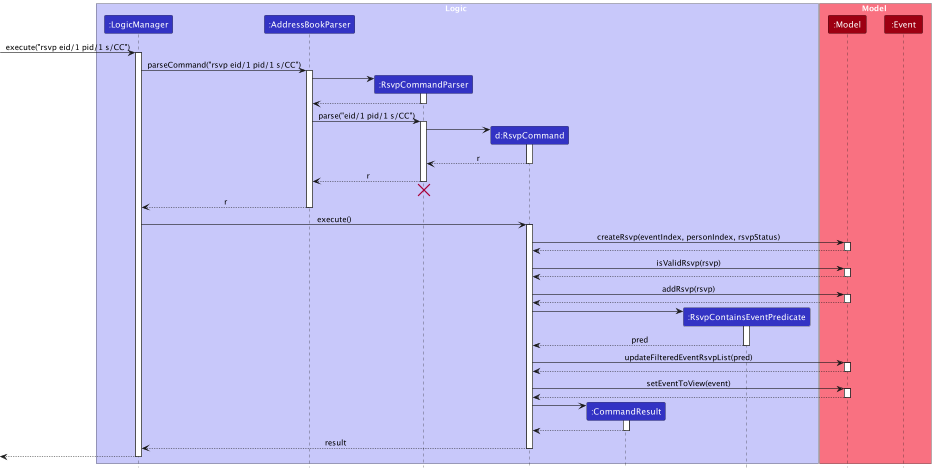

The diagram above was rendered by PlantUML. Its source (embedded in the PNG):
@startuml
!include style.puml
skinparam ArrowFontStyle plain

box Logic LOGIC_COLOR_T1
participant ":LogicManager" as LogicManager LOGIC_COLOR
participant ":AddressBookParser" as AddressBookParser LOGIC_COLOR
participant ":RsvpCommandParser" as RsvpCommandParser LOGIC_COLOR
participant "d:RsvpCommand" as RsvpCommand LOGIC_COLOR
participant ":CommandResult" as CommandResult LOGIC_COLOR
participant ":RsvpContainsEventPredicate" as RsvpContainsEventPredicate LOGIC_COLOR

end box

box Model MODEL_COLOR_T1
participant ":Model" as Model MODEL_COLOR
participant ":Event" as Event MODEL_COLOR
end box

[-> LogicManager : execute("rsvp eid/1 pid/1 s/CC")
activate LogicManager

LogicManager -> AddressBookParser : parseCommand("rsvp eid/1 pid/1 s/CC")
activate AddressBookParser

create RsvpCommandParser
AddressBookParser -> RsvpCommandParser
activate RsvpCommandParser

RsvpCommandParser --> AddressBookParser
deactivate RsvpCommandParser

AddressBookParser -> RsvpCommandParser : parse("eid/1 pid/1 s/CC")
activate RsvpCommandParser

create RsvpCommand
RsvpCommandParser -> RsvpCommand
activate RsvpCommand

RsvpCommand --> RsvpCommandParser : r
deactivate RsvpCommand

RsvpCommandParser --> AddressBookParser : r
deactivate RsvpCommandParser
'Hidden arrow to position the destroy marker below the end of the activation bar.
RsvpCommandParser -[hidden]-> AddressBookParser
destroy RsvpCommandParser

AddressBookParser --> LogicManager : r
deactivate AddressBookParser

LogicManager -> RsvpCommand : execute()
activate RsvpCommand

RsvpCommand -> Model : createRsvp(eventIndex, personIndex, rsvpStatus)
activate Model

Model --> RsvpCommand
deactivate Model

RsvpCommand -> Model : isValidRsvp(rsvp)
activate Model

Model --> RsvpCommand
deactivate Model

RsvpCommand -> Model : addRsvp(rsvp)
activate Model

Model --> RsvpCommand
deactivate Model

create RsvpContainsEventPredicate
RsvpCommand -> RsvpContainsEventPredicate
activate RsvpContainsEventPredicate

RsvpContainsEventPredicate --> RsvpCommand : pred
deactivate RsvpContainsEventPredicate

RsvpCommand -> Model : updateFilteredEventRsvpList(pred)
activate Model

Model --> RsvpCommand
deactivate Model

RsvpCommand -> Model : setEventToView(event)
activate Model

Model --> RsvpCommand
deactivate Model

create CommandResult
RsvpCommand -> CommandResult
activate CommandResult

CommandResult --> RsvpCommand
deactivate CommandResult

RsvpCommand --> LogicManager : result
deactivate RsvpCommand

[<--LogicManager
deactivate LogicManager
@enduml